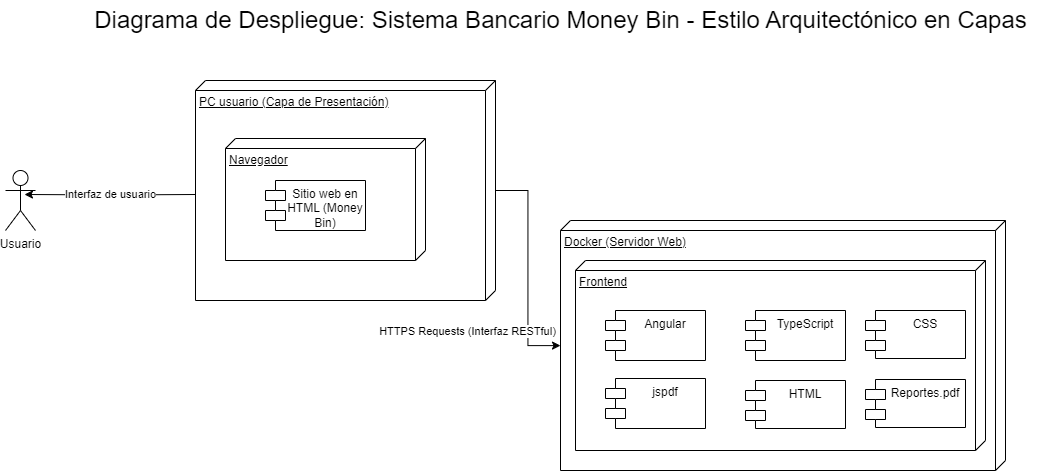

The diagram above was exported from draw.io. Its source (the exported page's mxGraphModel, read from the mxfile embedded in the PNG):
<mxGraphModel dx="2500" dy="3496" grid="1" gridSize="10" guides="1" tooltips="1" connect="1" arrows="1" fold="1" page="1" pageScale="1" pageWidth="827" pageHeight="1169" math="0" shadow="0">
  <root>
    <mxCell id="0" />
    <mxCell id="1" parent="0" />
    <mxCell id="2" value="Docker (Servidor Web)" style="verticalAlign=top;align=left;spacingTop=8;spacingLeft=2;spacingRight=12;shape=cube;size=10;direction=south;fontStyle=4;html=1;whiteSpace=wrap;" vertex="1" parent="1">
      <mxGeometry x="355" y="-1210" width="445" height="250" as="geometry" />
    </mxCell>
    <mxCell id="3" value="Frontend" style="verticalAlign=top;align=left;spacingTop=8;spacingLeft=2;spacingRight=12;shape=cube;size=10;direction=south;fontStyle=4;html=1;whiteSpace=wrap;" vertex="1" parent="1">
      <mxGeometry x="370" y="-1170" width="410" height="190" as="geometry" />
    </mxCell>
    <mxCell id="4" value="Diagrama de despliegue" style="text;html=1;align=center;verticalAlign=middle;resizable=0;points=[];autosize=1;strokeColor=none;fillColor=none;" vertex="1" parent="1">
      <mxGeometry x="75" y="-1322" width="150" height="30" as="geometry" />
    </mxCell>
    <mxCell id="5" style="edgeStyle=orthogonalEdgeStyle;rounded=0;orthogonalLoop=1;jettySize=auto;html=1;" edge="1" source="7" target="2" parent="1">
      <mxGeometry relative="1" as="geometry" />
    </mxCell>
    <mxCell id="6" value="&amp;nbsp;HTTPS Requests (Interfaz RESTful)&amp;nbsp;" style="edgeLabel;html=1;align=center;verticalAlign=middle;resizable=0;points=[];" connectable="0" vertex="1" parent="5">
      <mxGeometry x="0.3968" y="2" relative="1" as="geometry">
        <mxPoint x="-64" y="19" as="offset" />
      </mxGeometry>
    </mxCell>
    <mxCell id="7" value="PC usuario&amp;nbsp;(Capa de Presentación)" style="verticalAlign=top;align=left;spacingTop=8;spacingLeft=2;spacingRight=12;shape=cube;size=10;direction=south;fontStyle=4;html=1;whiteSpace=wrap;" vertex="1" parent="1">
      <mxGeometry x="-10" y="-1350" width="300" height="220" as="geometry" />
    </mxCell>
    <mxCell id="8" value="Navegador" style="verticalAlign=top;align=left;spacingTop=8;spacingLeft=2;spacingRight=12;shape=cube;size=10;direction=south;fontStyle=4;html=1;whiteSpace=wrap;" vertex="1" parent="1">
      <mxGeometry x="20" y="-1292" width="200" height="122" as="geometry" />
    </mxCell>
    <mxCell id="9" value="Sitio web en HTML (Money Bin)" style="shape=module;align=left;spacingLeft=20;align=center;verticalAlign=top;whiteSpace=wrap;html=1;" vertex="1" parent="1">
      <mxGeometry x="60" y="-1250" width="100" height="50" as="geometry" />
    </mxCell>
    <mxCell id="10" value="Angular" style="shape=module;align=left;spacingLeft=20;align=center;verticalAlign=top;whiteSpace=wrap;html=1;" vertex="1" parent="1">
      <mxGeometry x="400" y="-1120" width="100" height="50" as="geometry" />
    </mxCell>
    <mxCell id="11" value="TypeScript" style="shape=module;align=left;spacingLeft=20;align=center;verticalAlign=top;whiteSpace=wrap;html=1;" vertex="1" parent="1">
      <mxGeometry x="540" y="-1120" width="100" height="50" as="geometry" />
    </mxCell>
    <mxCell id="12" value="jspdf" style="shape=module;align=left;spacingLeft=20;align=center;verticalAlign=top;whiteSpace=wrap;html=1;" vertex="1" parent="1">
      <mxGeometry x="400" y="-1052" width="100" height="50" as="geometry" />
    </mxCell>
    <mxCell id="13" value="Usuario" style="shape=umlActor;verticalLabelPosition=bottom;verticalAlign=top;html=1;" vertex="1" parent="1">
      <mxGeometry x="-200" y="-1260" width="30" height="60" as="geometry" />
    </mxCell>
    <mxCell id="14" style="edgeStyle=orthogonalEdgeStyle;rounded=0;orthogonalLoop=1;jettySize=auto;html=1;entryX=0.633;entryY=0.4;entryDx=0;entryDy=0;entryPerimeter=0;" edge="1" target="13" parent="1">
      <mxGeometry relative="1" as="geometry">
        <mxPoint x="-10" y="-1236" as="sourcePoint" />
      </mxGeometry>
    </mxCell>
    <mxCell id="15" value="Interfaz de usuario" style="edgeLabel;html=1;align=center;verticalAlign=middle;resizable=0;points=[];" connectable="0" vertex="1" parent="14">
      <mxGeometry x="0.0112" y="-1" relative="1" as="geometry">
        <mxPoint as="offset" />
      </mxGeometry>
    </mxCell>
    <mxCell id="16" value="&lt;font style=&quot;font-size: 24px;&quot;&gt;Diagrama de Despliegue: Sistema Bancario Money Bin - Estilo Arquitectónico en Capas&lt;/font&gt;" style="text;html=1;align=center;verticalAlign=middle;resizable=0;points=[];autosize=1;strokeColor=none;fillColor=none;" vertex="1" parent="1">
      <mxGeometry x="-125" y="-1430" width="960" height="40" as="geometry" />
    </mxCell>
    <mxCell id="17" value="HTML" style="shape=module;align=left;spacingLeft=20;align=center;verticalAlign=top;whiteSpace=wrap;html=1;" vertex="1" parent="1">
      <mxGeometry x="540" y="-1050" width="100" height="48" as="geometry" />
    </mxCell>
    <mxCell id="18" value="CSS" style="shape=module;align=left;spacingLeft=20;align=center;verticalAlign=top;whiteSpace=wrap;html=1;" vertex="1" parent="1">
      <mxGeometry x="660" y="-1120" width="100" height="48" as="geometry" />
    </mxCell>
    <mxCell id="19" value="Reportes.pdf" style="shape=module;align=left;spacingLeft=20;align=center;verticalAlign=top;whiteSpace=wrap;html=1;" vertex="1" parent="1">
      <mxGeometry x="660" y="-1051" width="100" height="48" as="geometry" />
    </mxCell>
  </root>
</mxGraphModel>